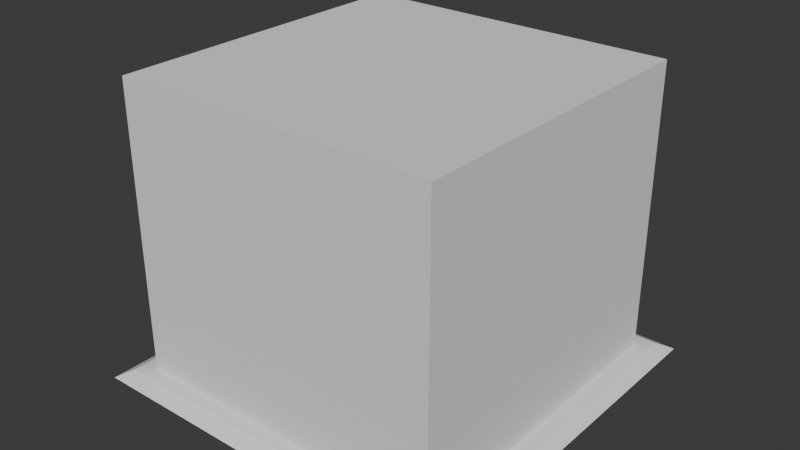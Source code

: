 # Source: PuzzleItemsBlend.blend  (saved by Blender 4.0.36; exported with 4.5.12 LTS)
import bpy
from mathutils import Matrix  # noqa: F401  (used for matrix-valued properties, if any)

bpy.ops.wm.read_factory_settings(use_empty=True)
scene = bpy.context.scene
scene.name = 'Scene'

# ---- collections
col_collection = bpy.data.collections.new('Collection'); scene.collection.children.link(col_collection)
col_socket1 = bpy.data.collections.new('Socket1'); scene.collection.children.link(col_socket1)

# ---- world
world_world = bpy.data.worlds.new('World'); scene.world = world_world
world_world.use_nodes = True; world_world.node_tree.nodes.clear()
_N = world_world.node_tree.nodes; _L = world_world.node_tree.links
n0 = _N.new('ShaderNodeOutputWorld'); n0.name = 'World Output'; n0.location = (300, 300)
n1 = _N.new('ShaderNodeBackground'); n1.name = 'Background'; n1.location = (10, 300)
n1.inputs[0].default_value = (0.05088, 0.05088, 0.05088, 1.0)
_L.new(n1.outputs[0], n0.inputs[0])
n0.is_active_output = True
world_world.color = (0.05088, 0.05088, 0.05088)
world_world.use_sun_shadow = False
world_world.sun_shadow_jitter_overblur = 0.0

# ---- meshes
me_plane = bpy.data.meshes.new('Plane')
me_plane.from_pydata([(-1.0, -1.0, 0.0), (1.0, -1.0, 0.0), (-1.0, 1.0, 0.0), (1.0, 1.0, 0.0), (-0.8509, 0.8509, 0.04333), (-0.8509, -0.8509, 0.04333), (0.8509, -0.8509, 0.04333), (0.8509, 0.8509, 0.04333), (-0.9242, 0.9242, 0.04333), (-0.9242, -0.9242, 0.04333), (0.9242, -0.9242, 0.04333), (0.9242, 0.9242, 0.04333), (-0.8509, 0.8509, 0.0), (-0.8509, -0.8509, 0.0), (0.8509, -0.8509, 0.0), (0.8509, 0.8509, 0.0)], [], [(6, 7, 15, 14), (9, 8, 2, 0), (10, 9, 0, 1), (11, 10, 1, 3), (8, 11, 3, 2), (5, 4, 8, 9), (6, 5, 9, 10), (7, 6, 10, 11), (4, 7, 11, 8), (13, 14, 15, 12), (4, 5, 13, 12), (7, 4, 12, 15), (5, 6, 14, 13)])
_uv = me_plane.uv_layers.new(name='UVMap')
_uv.uv.foreach_set('vector', [0.9255, 0.07454, 0.9255, 0.9255, 0.9255, 0.9255, 0.9255, 0.07454, 0.03788, 0.03788, 0.03788, 0.9621, 0.0, 1.0, 0.0, 0.0, 0.9621, 0.03788, 0.03788, 0.03788, 0.0, 0.0, 1.0, 0.0, 0.9621, 0.9621, 0.9621, 0.03788, 1.0, 0.0, 1.0, 1.0, 0.03788, 0.9621, 0.9621, 0.9621, 1.0, 1.0, 0.0, 1.0, 0.07454, 0.07454, 0.07454, 0.9255, 0.03788, 0.9621, 0.03788, 0.03788, 0.9255, 0.07454, 0.07454, 0.07454, 0.03788, 0.03788, 0.9621, 0.03788, 0.9255, 0.9255, 0.9255, 0.07454, 0.9621, 0.03788, 0.9621, 0.9621, 0.07454, 0.9255, 0.9255, 0.9255, 0.9621, 0.9621, 0.03788, 0.9621, 0.07454, 0.07454, 0.9255, 0.07454, 0.9255, 0.9255, 0.07454, 0.9255, 0.07454, 0.9255, 0.07454, 0.07454, 0.07454, 0.07454, 0.07454, 0.9255, 0.9255, 0.9255, 0.07454, 0.9255, 0.07454, 0.9255, 0.9255, 0.9255, 0.07454, 0.07454, 0.9255, 0.07454, 0.9255, 0.07454, 0.07454, 0.07454])
me_plane.update()
me_plane_001 = bpy.data.meshes.new('Plane.001')
me_plane_001.from_pydata([(-0.8509, 0.8509, 0.0), (-0.8509, -0.8509, 0.0), (0.8509, -0.8509, 0.0), (0.8509, 0.8509, 0.0), (-0.8509, 0.8509, 1.56), (-0.8509, -0.8509, 1.56), (0.8509, -0.8509, 1.56), (0.8509, 0.8509, 1.56)], [], [(1, 0, 3, 2), (5, 6, 7, 4), (3, 0, 4, 7), (1, 2, 6, 5), (2, 3, 7, 6), (0, 1, 5, 4)])
_uv = me_plane_001.uv_layers.new(name='UVMap')
_uv.uv.foreach_set('vector', [0.07454, 0.07454, 0.07454, 0.9255, 0.9255, 0.9255, 0.9255, 0.07454, 0.07454, 0.07454, 0.9255, 0.07454, 0.9255, 0.9255, 0.07454, 0.9255, 0.9255, 0.9255, 0.07454, 0.9255, 0.07454, 0.9255, 0.9255, 0.9255, 0.07454, 0.07454, 0.9255, 0.07454, 0.9255, 0.07454, 0.07454, 0.07454, 0.9255, 0.07454, 0.9255, 0.9255, 0.9255, 0.9255, 0.9255, 0.07454, 0.07454, 0.9255, 0.07454, 0.07454, 0.07454, 0.07454, 0.07454, 0.9255])
me_plane_001.update()

# ---- objects
ob_demoholder = bpy.data.objects.new('DemoHolder', me_plane)
ob_demostone = bpy.data.objects.new('DemoStone', me_plane_001)

# ---- transforms, parenting, visibility, modifiers, constraints
ob_demoholder.location = (0.0, 0.0, 0.0)
ob_demoholder.scale = (2.126, 2.126, 2.126)
ob_demostone.location = (0.0, 0.0, 0.0)
ob_demostone.scale = (2.126, 2.126, 2.126)

# ---- collection membership
col_socket1.objects.link(ob_demoholder)
col_socket1.objects.link(ob_demostone)

# ---- scene / render settings (as saved in the file)
scene.frame_start = 1; scene.frame_end = 250; scene.frame_set(1)
scene.render.engine = 'BLENDER_EEVEE_NEXT'
scene.cycles.sampling_pattern = 'TABULATED_SOBOL'
bpy.context.view_layer.update()

# ---- added for rendering (the .blend has no active camera and no usable light): camera, sun
cam_auto = bpy.data.cameras.new('AutoCamera')
cam_auto.lens = 50.0
cam_auto.sensor_width = 36.0
cam_auto.clip_end = 1000.0
ob_auto_camera = bpy.data.objects.new('AutoCamera', cam_auto)
scene.collection.objects.link(ob_auto_camera)
ob_auto_camera.location = (6.3535, -7.6242, 6.74131)
ob_auto_camera.rotation_euler = (1.09748, -7.21219e-08, 0.694738)
scene.camera = ob_auto_camera
light_auto_sun = bpy.data.lights.new('AutoSun', 'SUN')
light_auto_sun.energy = 3.0
light_auto_sun.angle = 0.0523599
ob_auto_sun = bpy.data.objects.new('AutoSun', light_auto_sun)
scene.collection.objects.link(ob_auto_sun)
ob_auto_sun.rotation_euler = (0.872665, 0.174533, 0.523599)
bpy.context.view_layer.update()
